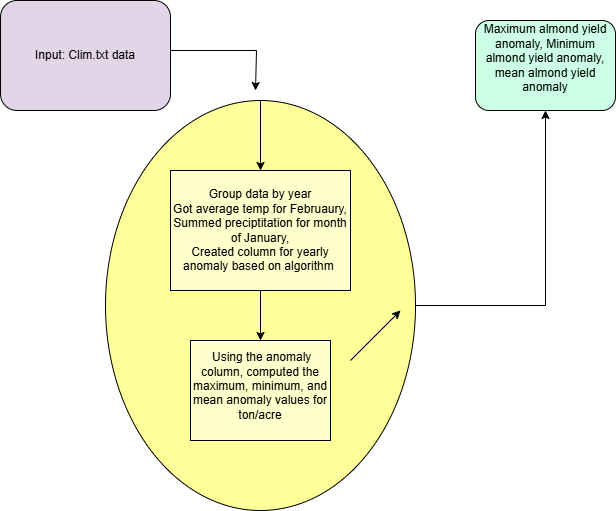

The diagram above was exported from draw.io. Its source (the exported page's mxGraphModel, read from the mxfile embedded in the PNG):
<mxGraphModel dx="1030" dy="619" grid="1" gridSize="10" guides="1" tooltips="1" connect="1" arrows="1" fold="1" page="1" pageScale="1" pageWidth="850" pageHeight="1100" math="0" shadow="0">
  <root>
    <mxCell id="0" />
    <mxCell id="1" parent="0" />
    <mxCell id="ZUZVX8T6l8gcUuoQdQpU-9" style="edgeStyle=orthogonalEdgeStyle;rounded=0;orthogonalLoop=1;jettySize=auto;html=1;" edge="1" parent="1" source="ZUZVX8T6l8gcUuoQdQpU-1">
      <mxGeometry relative="1" as="geometry">
        <mxPoint x="270" y="160" as="targetPoint" />
        <Array as="points">
          <mxPoint x="271" y="120" />
        </Array>
      </mxGeometry>
    </mxCell>
    <mxCell id="ZUZVX8T6l8gcUuoQdQpU-1" value="Input: Clim.txt data" style="rounded=1;whiteSpace=wrap;html=1;fillColor=#E1D5E7;" vertex="1" parent="1">
      <mxGeometry x="15" y="70" width="170" height="110" as="geometry" />
    </mxCell>
    <mxCell id="ZUZVX8T6l8gcUuoQdQpU-7" style="edgeStyle=orthogonalEdgeStyle;rounded=0;orthogonalLoop=1;jettySize=auto;html=1;entryX=0.5;entryY=1;entryDx=0;entryDy=0;" edge="1" parent="1" source="ZUZVX8T6l8gcUuoQdQpU-4" target="ZUZVX8T6l8gcUuoQdQpU-5">
      <mxGeometry relative="1" as="geometry">
        <mxPoint x="550" y="200" as="targetPoint" />
      </mxGeometry>
    </mxCell>
    <mxCell id="ZUZVX8T6l8gcUuoQdQpU-4" value="" style="ellipse;whiteSpace=wrap;html=1;fillColor=#FFFF99;" vertex="1" parent="1">
      <mxGeometry x="120" y="170" width="310" height="410" as="geometry" />
    </mxCell>
    <mxCell id="ZUZVX8T6l8gcUuoQdQpU-5" value="&lt;div&gt;Maximum almond yield anomaly, Minimum almond yield anomaly, mean almond yield anomaly&lt;/div&gt;&lt;div&gt;&lt;br&gt;&lt;/div&gt;" style="rounded=1;whiteSpace=wrap;html=1;fillColor=#CCFFE6;" vertex="1" parent="1">
      <mxGeometry x="490" y="90" width="140" height="90" as="geometry" />
    </mxCell>
    <mxCell id="ZUZVX8T6l8gcUuoQdQpU-14" value="" style="edgeStyle=orthogonalEdgeStyle;rounded=0;orthogonalLoop=1;jettySize=auto;html=1;" edge="1" parent="1" source="ZUZVX8T6l8gcUuoQdQpU-10" target="ZUZVX8T6l8gcUuoQdQpU-11">
      <mxGeometry relative="1" as="geometry" />
    </mxCell>
    <mxCell id="ZUZVX8T6l8gcUuoQdQpU-10" value="Group data by year&lt;div&gt;Got average temp for Februaury,&lt;/div&gt;&lt;div&gt;Summed preciptitation for month of January,&lt;/div&gt;&lt;div&gt;Created column for yearly anomaly based on algorithm&amp;nbsp;&lt;/div&gt;" style="rounded=0;whiteSpace=wrap;html=1;fillColor=#FFFFCC;" vertex="1" parent="1">
      <mxGeometry x="185" y="240" width="180" height="120" as="geometry" />
    </mxCell>
    <mxCell id="ZUZVX8T6l8gcUuoQdQpU-11" value="&#10; Using the anomaly column, computed the maximum, minimum, and mean anomaly values for ton/acre&#10;&#10;&#10;" style="rounded=0;fillColor=#FFFFCC;whiteSpace=wrap;spacingBottom=1;spacingTop=21;" vertex="1" parent="1">
      <mxGeometry x="205" y="410" width="140" height="100" as="geometry" />
    </mxCell>
    <mxCell id="ZUZVX8T6l8gcUuoQdQpU-13" value="" style="endArrow=classic;html=1;rounded=0;" edge="1" parent="1">
      <mxGeometry width="50" height="50" relative="1" as="geometry">
        <mxPoint x="365" y="430" as="sourcePoint" />
        <mxPoint x="415" y="380" as="targetPoint" />
      </mxGeometry>
    </mxCell>
    <mxCell id="ZUZVX8T6l8gcUuoQdQpU-19" value="" style="endArrow=classic;html=1;rounded=0;exitX=0.5;exitY=0;exitDx=0;exitDy=0;entryX=0.5;entryY=0;entryDx=0;entryDy=0;" edge="1" parent="1" source="ZUZVX8T6l8gcUuoQdQpU-4" target="ZUZVX8T6l8gcUuoQdQpU-10">
      <mxGeometry width="50" height="50" relative="1" as="geometry">
        <mxPoint x="400" y="350" as="sourcePoint" />
        <mxPoint x="450" y="300" as="targetPoint" />
        <Array as="points" />
      </mxGeometry>
    </mxCell>
  </root>
</mxGraphModel>